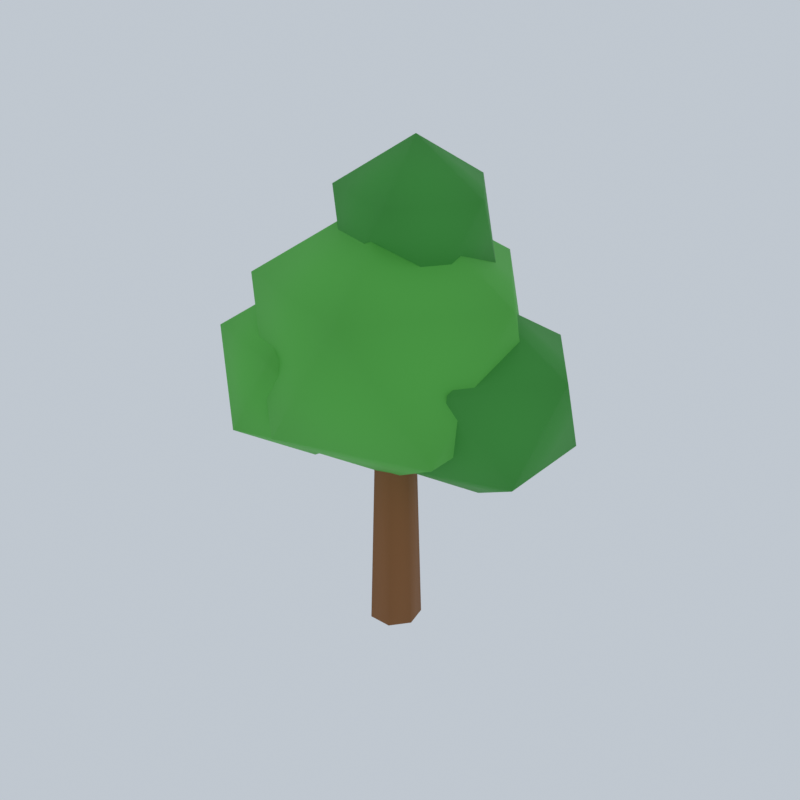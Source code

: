 # Source: tree.blend  (saved by Blender 5.3.31; exported with 4.5.12 LTS)
import bpy
from mathutils import Matrix  # noqa: F401  (used for matrix-valued properties, if any)

bpy.ops.wm.read_factory_settings(use_empty=True)
scene = bpy.context.scene
scene.name = 'Scene'

# ---- collections
col_collection = bpy.data.collections.new('Collection'); scene.collection.children.link(col_collection)

# ---- materials (node trees are filled in below, after node groups)
mat_trunk = bpy.data.materials.new('Trunk')
mat_trunk.diffuse_color = (0.2582, 0.1022, 0.02416, 1.0)
mat_canopy = bpy.data.materials.new('Canopy')
mat_canopy.diffuse_color = (0.09759, 0.4851, 0.06301, 1.0)
mat_canopy2 = bpy.data.materials.new('Canopy2')
mat_canopy2.diffuse_color = (0.04817, 0.3278, 0.04231, 1.0)

# ---- material node trees
mat_trunk.use_nodes = True; mat_trunk.node_tree.nodes.clear()
_N = mat_trunk.node_tree.nodes; _L = mat_trunk.node_tree.links
n0 = _N.new('ShaderNodeBsdfPrincipled'); n0.name = 'Principled BSDF'; n0.location = (-200, 100)
n0.inputs[0].default_value = (0.2582, 0.1022, 0.02416, 1.0)
n0.inputs[2].default_value = 0.75
n0.inputs[10].default_value = 0.005
n1 = _N.new('ShaderNodeOutputMaterial'); n1.name = 'Material Output'; n1.location = (200, 100)
_L.new(n0.outputs[0], n1.inputs[0])
n1.is_active_output = True
mat_canopy.use_nodes = True; mat_canopy.node_tree.nodes.clear()
_N = mat_canopy.node_tree.nodes; _L = mat_canopy.node_tree.links
n0 = _N.new('ShaderNodeBsdfPrincipled'); n0.name = 'Principled BSDF'; n0.location = (-200, 100)
n0.inputs[0].default_value = (0.09759, 0.4851, 0.06301, 1.0)
n0.inputs[2].default_value = 0.75
n0.inputs[10].default_value = 0.005
n1 = _N.new('ShaderNodeOutputMaterial'); n1.name = 'Material Output'; n1.location = (200, 100)
_L.new(n0.outputs[0], n1.inputs[0])
n1.is_active_output = True
mat_canopy2.use_nodes = True; mat_canopy2.node_tree.nodes.clear()
_N = mat_canopy2.node_tree.nodes; _L = mat_canopy2.node_tree.links
n0 = _N.new('ShaderNodeBsdfPrincipled'); n0.name = 'Principled BSDF'; n0.location = (-200, 100)
n0.inputs[0].default_value = (0.04817, 0.3278, 0.04231, 1.0)
n0.inputs[2].default_value = 0.75
n0.inputs[10].default_value = 0.005
n1 = _N.new('ShaderNodeOutputMaterial'); n1.name = 'Material Output'; n1.location = (200, 100)
_L.new(n0.outputs[0], n1.inputs[0])
n1.is_active_output = True

# ---- world
world_studio_004 = bpy.data.worlds.new('Studio.004'); scene.world = world_studio_004
world_studio_004.use_nodes = True; world_studio_004.node_tree.nodes.clear()
_N = world_studio_004.node_tree.nodes; _L = world_studio_004.node_tree.links
n0 = _N.new('ShaderNodeBackground'); n0.name = 'Background'; n0.location = (-200, 100)
n0.inputs[0].default_value = (0.75, 0.82, 0.9, 1.0)
n0.inputs[1].default_value = 0.7
n1 = _N.new('ShaderNodeOutputWorld'); n1.name = 'World Output'; n1.location = (200, 100)
_L.new(n0.outputs[0], n1.inputs[0])
n1.is_active_output = True

# ---- meshes
me_cone = bpy.data.meshes.new('Cone')
me_cone.from_pydata([(0.0, 0.3, -1.3), (0.0, 0.22, 1.3), (0.2345, 0.187, -1.3), (0.172, 0.1372, 1.3), (0.2925, -0.06676, -1.3), (0.2145, -0.04895, 1.3), (0.1302, -0.2703, -1.3), (0.09545, -0.1982, 1.3), (-0.1302, -0.2703, -1.3), (-0.09545, -0.1982, 1.3), (-0.2925, -0.06676, -1.3), (-0.2145, -0.04895, 1.3), (-0.2345, 0.187, -1.3), (-0.172, 0.1372, 1.3), (0.0, 0.0, 0.5), (1.158, -0.8412, 1.384), (-0.4422, -1.361, 1.384), (-1.431, 0.0, 1.384), (-0.4422, 1.361, 1.384), (1.158, 0.8412, 1.384), (0.4422, -1.361, 2.816), (-1.158, -0.8412, 2.816), (-1.158, 0.8412, 2.816), (0.4422, 1.361, 2.816), (1.431, 0.0, 2.816), (0.0, 0.0, 3.7), (0.9, 0.3, 0.5), (1.696, -0.2783, 1.108), (0.596, -0.6357, 1.108), (-0.08387, 0.3, 1.108), (0.596, 1.236, 1.108), (1.696, 0.8783, 1.108), (1.204, -0.6357, 2.092), (0.104, -0.2783, 2.092), (0.104, 0.8783, 2.092), (1.204, 1.236, 2.092), (1.884, 0.3, 2.092), (0.9, 0.3, 2.7), (-0.8, -0.4, 0.65), (-0.04022, -0.952, 1.23), (-1.09, -1.293, 1.23), (-1.739, -0.4, 1.23), (-1.09, 0.4932, 1.23), (-0.04022, 0.152, 1.23), (-0.5098, -1.293, 2.17), (-1.56, -0.952, 2.17), (-1.56, 0.152, 2.17), (-0.5098, 0.4932, 2.17), (0.1391, -0.4, 2.17), (-0.8, -0.4, 2.75), (0.1, 0.2, 2.4), (0.7512, -0.2731, 2.898), (-0.1487, -0.5656, 2.898), (-0.705, 0.2, 2.898), (-0.1487, 0.9656, 2.898), (0.7512, 0.6731, 2.898), (0.3487, -0.5656, 3.702), (-0.5512, -0.2731, 3.702), (-0.5512, 0.6731, 3.702), (0.3487, 0.9656, 3.702), (0.905, 0.2, 3.702), (0.1, 0.2, 4.2)], [], [(0, 1, 3, 2), (2, 3, 5, 4), (4, 5, 7, 6), (6, 7, 9, 8), (8, 9, 11, 10), (3, 1, 13, 11, 9, 7, 5), (10, 11, 13, 12), (12, 13, 1, 0), (0, 2, 4, 6, 8, 10, 12), (14, 15, 16), (15, 14, 19), (14, 16, 17), (14, 17, 18), (14, 18, 19), (15, 19, 24), (16, 15, 20), (17, 16, 21), (18, 17, 22), (19, 18, 23), (15, 24, 20), (16, 20, 21), (17, 21, 22), (18, 22, 23), (19, 23, 24), (20, 24, 25), (21, 20, 25), (22, 21, 25), (23, 22, 25), (24, 23, 25), (26, 27, 28), (27, 26, 31), (26, 28, 29), (26, 29, 30), (26, 30, 31), (27, 31, 36), (28, 27, 32), (29, 28, 33), (30, 29, 34), (31, 30, 35), (27, 36, 32), (28, 32, 33), (29, 33, 34), (30, 34, 35), (31, 35, 36), (32, 36, 37), (33, 32, 37), (34, 33, 37), (35, 34, 37), (36, 35, 37), (38, 39, 40), (39, 38, 43), (38, 40, 41), (38, 41, 42), (38, 42, 43), (39, 43, 48), (40, 39, 44), (41, 40, 45), (42, 41, 46), (43, 42, 47), (39, 48, 44), (40, 44, 45), (41, 45, 46), (42, 46, 47), (43, 47, 48), (44, 48, 49), (45, 44, 49), (46, 45, 49), (47, 46, 49), (48, 47, 49), (50, 51, 52), (51, 50, 55), (50, 52, 53), (50, 53, 54), (50, 54, 55), (51, 55, 60), (52, 51, 56), (53, 52, 57), (54, 53, 58), (55, 54, 59), (51, 60, 56), (52, 56, 57), (53, 57, 58), (54, 58, 59), (55, 59, 60), (56, 60, 61), (57, 56, 61), (58, 57, 61), (59, 58, 61), (60, 59, 61)])
me_cone.polygons.foreach_set('use_smooth', [True] * 89)
me_cone.polygons.foreach_set('material_index', [0, 0, 0, 0, 0, 0, 0, 0, 0, 1, 1, 1, 1, 1, 1, 1, 1, 1, 1, 1, 1, 1, 1, 1, 1, 1, 1, 1, 1, 2, 2, 2, 2, 2, 2, 2, 2, 2, 2, 2, 2, 2, 2, 2, 2, 2, 2, 2, 2, 1, 1, 1, 1, 1, 1, 1, 1, 1, 1, 1, 1, 1, 1, 1, 1, 1, 1, 1, 1, 2, 2, 2, 2, 2, 2, 2, 2, 2, 2, 2, 2, 2, 2, 2, 2, 2, 2, 2, 2])
_uv = me_cone.uv_layers.new(name='UVMap')
_uv.uv.foreach_set('vector', [1.0, 0.5, 1.0, 1.0, 0.8571, 1.0, 0.8571, 0.5, 0.8571, 0.5, 0.8571, 1.0, 0.7143, 1.0, 0.7143, 0.5, 0.7143, 0.5, 0.7143, 1.0, 0.5714, 1.0, 0.5714, 0.5, 0.5714, 0.5, 0.5714, 1.0, 0.4286, 1.0, 0.4286, 0.5, 0.4286, 0.5, 0.4286, 1.0, 0.2857, 1.0, 0.2857, 0.5, 0.4376, 0.3996, 0.25, 0.49, 0.06236, 0.3996, 0.01602, 0.1966, 0.1459, 0.03377, 0.3541, 0.03377, 0.484, 0.1966, 0.2857, 0.5, 0.2857, 1.0, 0.1429, 1.0, 0.1429, 0.5, 0.1429, 0.5, 0.1429, 1.0, 2.98e-08, 1.0, 2.98e-08, 0.5, 0.75, 0.49, 0.9376, 0.3996, 0.984, 0.1966, 0.8541, 0.03377, 0.6459, 0.03377, 0.516, 0.1966, 0.5624, 0.3996, 0.1818, 0.0, 0.2727, 0.1575, 0.09091, 0.1575, 0.2727, 0.1575, 0.3636, 0.0, 0.4545, 0.1575, 0.9091, 0.0, 1.0, 0.1575, 0.8182, 0.1575, 0.7273, 0.0, 0.8182, 0.1575, 0.6364, 0.1575, 0.5455, 0.0, 0.6364, 0.1575, 0.4545, 0.1575, 0.2727, 0.1575, 0.4545, 0.1575, 0.3636, 0.3149, 0.09091, 0.1575, 0.2727, 0.1575, 0.1818, 0.3149, 0.8182, 0.1575, 1.0, 0.1575, 0.9091, 0.3149, 0.6364, 0.1575, 0.8182, 0.1575, 0.7273, 0.3149, 0.4545, 0.1575, 0.6364, 0.1575, 0.5455, 0.3149, 0.2727, 0.1575, 0.3636, 0.3149, 0.1818, 0.3149, 0.09091, 0.1575, 0.1818, 0.3149, 0.0, 0.3149, 0.8182, 0.1575, 0.9091, 0.3149, 0.7273, 0.3149, 0.6364, 0.1575, 0.7273, 0.3149, 0.5455, 0.3149, 0.4545, 0.1575, 0.5455, 0.3149, 0.3636, 0.3149, 0.1818, 0.3149, 0.3636, 0.3149, 0.2727, 0.4724, 0.0, 0.3149, 0.1818, 0.3149, 0.09091, 0.4724, 0.7273, 0.3149, 0.9091, 0.3149, 0.8182, 0.4724, 0.5455, 0.3149, 0.7273, 0.3149, 0.6364, 0.4724, 0.3636, 0.3149, 0.5455, 0.3149, 0.4545, 0.4724, 0.1818, 0.0, 0.2727, 0.1575, 0.09091, 0.1575, 0.2727, 0.1575, 0.3636, 0.0, 0.4545, 0.1575, 0.9091, 0.0, 1.0, 0.1575, 0.8182, 0.1575, 0.7273, 0.0, 0.8182, 0.1575, 0.6364, 0.1575, 0.5455, 0.0, 0.6364, 0.1575, 0.4545, 0.1575, 0.2727, 0.1575, 0.4545, 0.1575, 0.3636, 0.3149, 0.09091, 0.1575, 0.2727, 0.1575, 0.1818, 0.3149, 0.8182, 0.1575, 1.0, 0.1575, 0.9091, 0.3149, 0.6364, 0.1575, 0.8182, 0.1575, 0.7273, 0.3149, 0.4545, 0.1575, 0.6364, 0.1575, 0.5455, 0.3149, 0.2727, 0.1575, 0.3636, 0.3149, 0.1818, 0.3149, 0.09091, 0.1575, 0.1818, 0.3149, 0.0, 0.3149, 0.8182, 0.1575, 0.9091, 0.3149, 0.7273, 0.3149, 0.6364, 0.1575, 0.7273, 0.3149, 0.5455, 0.3149, 0.4545, 0.1575, 0.5455, 0.3149, 0.3636, 0.3149, 0.1818, 0.3149, 0.3636, 0.3149, 0.2727, 0.4724, 0.0, 0.3149, 0.1818, 0.3149, 0.09091, 0.4724, 0.7273, 0.3149, 0.9091, 0.3149, 0.8182, 0.4724, 0.5455, 0.3149, 0.7273, 0.3149, 0.6364, 0.4724, 0.3636, 0.3149, 0.5455, 0.3149, 0.4545, 0.4724, 0.1818, 0.0, 0.2727, 0.1575, 0.09091, 0.1575, 0.2727, 0.1575, 0.3636, 0.0, 0.4545, 0.1575, 0.9091, 0.0, 1.0, 0.1575, 0.8182, 0.1575, 0.7273, 0.0, 0.8182, 0.1575, 0.6364, 0.1575, 0.5455, 0.0, 0.6364, 0.1575, 0.4545, 0.1575, 0.2727, 0.1575, 0.4545, 0.1575, 0.3636, 0.3149, 0.09091, 0.1575, 0.2727, 0.1575, 0.1818, 0.3149, 0.8182, 0.1575, 1.0, 0.1575, 0.9091, 0.3149, 0.6364, 0.1575, 0.8182, 0.1575, 0.7273, 0.3149, 0.4545, 0.1575, 0.6364, 0.1575, 0.5455, 0.3149, 0.2727, 0.1575, 0.3636, 0.3149, 0.1818, 0.3149, 0.09091, 0.1575, 0.1818, 0.3149, 0.0, 0.3149, 0.8182, 0.1575, 0.9091, 0.3149, 0.7273, 0.3149, 0.6364, 0.1575, 0.7273, 0.3149, 0.5455, 0.3149, 0.4545, 0.1575, 0.5455, 0.3149, 0.3636, 0.3149, 0.1818, 0.3149, 0.3636, 0.3149, 0.2727, 0.4724, 0.0, 0.3149, 0.1818, 0.3149, 0.09091, 0.4724, 0.7273, 0.3149, 0.9091, 0.3149, 0.8182, 0.4724, 0.5455, 0.3149, 0.7273, 0.3149, 0.6364, 0.4724, 0.3636, 0.3149, 0.5455, 0.3149, 0.4545, 0.4724, 0.1818, 0.0, 0.2727, 0.1575, 0.09091, 0.1575, 0.2727, 0.1575, 0.3636, 0.0, 0.4545, 0.1575, 0.9091, 0.0, 1.0, 0.1575, 0.8182, 0.1575, 0.7273, 0.0, 0.8182, 0.1575, 0.6364, 0.1575, 0.5455, 0.0, 0.6364, 0.1575, 0.4545, 0.1575, 0.2727, 0.1575, 0.4545, 0.1575, 0.3636, 0.3149, 0.09091, 0.1575, 0.2727, 0.1575, 0.1818, 0.3149, 0.8182, 0.1575, 1.0, 0.1575, 0.9091, 0.3149, 0.6364, 0.1575, 0.8182, 0.1575, 0.7273, 0.3149, 0.4545, 0.1575, 0.6364, 0.1575, 0.5455, 0.3149, 0.2727, 0.1575, 0.3636, 0.3149, 0.1818, 0.3149, 0.09091, 0.1575, 0.1818, 0.3149, 0.0, 0.3149, 0.8182, 0.1575, 0.9091, 0.3149, 0.7273, 0.3149, 0.6364, 0.1575, 0.7273, 0.3149, 0.5455, 0.3149, 0.4545, 0.1575, 0.5455, 0.3149, 0.3636, 0.3149, 0.1818, 0.3149, 0.3636, 0.3149, 0.2727, 0.4724, 0.0, 0.3149, 0.1818, 0.3149, 0.09091, 0.4724, 0.7273, 0.3149, 0.9091, 0.3149, 0.8182, 0.4724, 0.5455, 0.3149, 0.7273, 0.3149, 0.6364, 0.4724, 0.3636, 0.3149, 0.5455, 0.3149, 0.4545, 0.4724])
me_cone.materials.append(mat_trunk)
me_cone.materials.append(mat_canopy)
me_cone.materials.append(mat_canopy2)
me_cone.update()
me_cone.normals_split_custom_set([tuple(v) for v in zip(*[iter([0.0, 0.9677, -0.2521, 2.787e-05, 0.9829, 0.1842, 0.7685, 0.6128, 0.1842, 0.7566, 0.6034, -0.2521, 0.7566, 0.6034, -0.2521, 0.7685, 0.6128, 0.1842, 0.9582, -0.2187, 0.1842, 0.9434, -0.2153, -0.2521, 0.9434, -0.2153, -0.2521, 0.9582, -0.2187, 0.1842, 0.4265, -0.8855, 0.1842, 0.4199, -0.8719, -0.2521, 0.4199, -0.8719, -0.2521, 0.4265, -0.8855, 0.1842, -0.4265, -0.8855, 0.1842, -0.4199, -0.8719, -0.2521, -0.4199, -0.8719, -0.2521, -0.4265, -0.8855, 0.1842, -0.9582, -0.2187, 0.1842, -0.9434, -0.2153, -0.2521, 0.7685, 0.6128, 0.1842, 2.787e-05, 0.9829, 0.1842, -0.7685, 0.6128, 0.1842, -0.9582, -0.2187, 0.1842, -0.4265, -0.8855, 0.1842, 0.4265, -0.8855, 0.1842, 0.9582, -0.2187, 0.1842, -0.9434, -0.2153, -0.2521, -0.9582, -0.2187, 0.1842, -0.7685, 0.6128, 0.1842, -0.7566, 0.6034, -0.2521, -0.7566, 0.6034, -0.2521, -0.7685, 0.6128, 0.1842, 2.787e-05, 0.9829, 0.1842, 0.0, 0.9677, -0.2521, 0.0, 0.9677, -0.2521, 0.7566, 0.6034, -0.2521, 0.9434, -0.2153, -0.2521, 0.4199, -0.8719, -0.2521, -0.4199, -0.8719, -0.2521, -0.9434, -0.2153, -0.2521, -0.7566, 0.6034, -0.2521, 8.452e-07, 0.0, -1.0, 0.7236, -0.5257, -0.4472, -0.2764, -0.8507, -0.4472, 0.7236, -0.5257, -0.4472, 8.452e-07, 0.0, -1.0, 0.7236, 0.5257, -0.4472, 8.452e-07, 0.0, -1.0, -0.2764, -0.8507, -0.4472, -0.8944, 0.0, -0.4472, 8.452e-07, 0.0, -1.0, -0.8944, 0.0, -0.4472, -0.2764, 0.8507, -0.4472, 8.452e-07, 0.0, -1.0, -0.2764, 0.8507, -0.4472, 0.7236, 0.5257, -0.4472, 0.7236, -0.5257, -0.4472, 0.7236, 0.5257, -0.4472, 0.8944, 0.0, 0.4472, -0.2764, -0.8507, -0.4472, 0.7236, -0.5257, -0.4472, 0.2764, -0.8507, 0.4472, -0.8944, 0.0, -0.4472, -0.2764, -0.8507, -0.4472, -0.7236, -0.5257, 0.4472, -0.2764, 0.8507, -0.4472, -0.8944, 0.0, -0.4472, -0.7236, 0.5257, 0.4472, 0.7236, 0.5257, -0.4472, -0.2764, 0.8507, -0.4472, 0.2764, 0.8507, 0.4472, 0.7236, -0.5257, -0.4472, 0.8944, 0.0, 0.4472, 0.2764, -0.8507, 0.4472, -0.2764, -0.8507, -0.4472, 0.2764, -0.8507, 0.4472, -0.7236, -0.5257, 0.4472, -0.8944, 0.0, -0.4472, -0.7236, -0.5257, 0.4472, -0.7236, 0.5257, 0.4472, -0.2764, 0.8507, -0.4472, -0.7236, 0.5257, 0.4472, 0.2764, 0.8507, 0.4472, 0.7236, 0.5257, -0.4472, 0.2764, 0.8507, 0.4472, 0.8944, 0.0, 0.4472, 0.2764, -0.8507, 0.4472, 0.8944, 0.0, 0.4472, -8.022e-07, 0.0, 1.0, -0.7236, -0.5257, 0.4472, 0.2764, -0.8507, 0.4472, -8.022e-07, 0.0, 1.0, -0.7236, 0.5257, 0.4472, -0.7236, -0.5257, 0.4472, -8.022e-07, 0.0, 1.0, 0.2764, 0.8507, 0.4472, -0.7236, 0.5257, 0.4472, -8.022e-07, 0.0, 1.0, 0.8944, 0.0, 0.4472, 0.2764, 0.8507, 0.4472, -8.022e-07, 0.0, 1.0, 8.452e-07, 0.0, -1.0, 0.7236, -0.5257, -0.4472, -0.2764, -0.8507, -0.4472, 0.7236, -0.5257, -0.4472, 8.452e-07, 0.0, -1.0, 0.7236, 0.5257, -0.4472, 8.452e-07, 0.0, -1.0, -0.2764, -0.8507, -0.4472, -0.8944, 0.0, -0.4472, 8.452e-07, 0.0, -1.0, -0.8944, 0.0, -0.4472, -0.2764, 0.8507, -0.4472, 8.452e-07, 0.0, -1.0, -0.2764, 0.8507, -0.4472, 0.7236, 0.5257, -0.4472, 0.7236, -0.5257, -0.4472, 0.7236, 0.5257, -0.4472, 0.8944, 0.0, 0.4472, -0.2764, -0.8507, -0.4472, 0.7236, -0.5257, -0.4472, 0.2764, -0.8507, 0.4472, -0.8944, 0.0, -0.4472, -0.2764, -0.8507, -0.4472, -0.7236, -0.5257, 0.4472, -0.2764, 0.8507, -0.4472, -0.8944, 0.0, -0.4472, -0.7236, 0.5257, 0.4472, 0.7236, 0.5257, -0.4472, -0.2764, 0.8507, -0.4472, 0.2764, 0.8507, 0.4472, 0.7236, -0.5257, -0.4472, 0.8944, 0.0, 0.4472, 0.2764, -0.8507, 0.4472, -0.2764, -0.8507, -0.4472, 0.2764, -0.8507, 0.4472, -0.7236, -0.5257, 0.4472, -0.8944, 0.0, -0.4472, -0.7236, -0.5257, 0.4472, -0.7236, 0.5257, 0.4472, -0.2764, 0.8507, -0.4472, -0.7236, 0.5257, 0.4472, 0.2764, 0.8507, 0.4472, 0.7236, 0.5257, -0.4472, 0.2764, 0.8507, 0.4472, 0.8944, 0.0, 0.4472, 0.2764, -0.8507, 0.4472, 0.8944, 0.0, 0.4472, -9.025e-07, 4.298e-08, 1.0, -0.7236, -0.5257, 0.4472, 0.2764, -0.8507, 0.4472, -9.025e-07, 4.298e-08, 1.0, -0.7236, 0.5257, 0.4472, -0.7236, -0.5257, 0.4472, -9.025e-07, 4.298e-08, 1.0, 0.2764, 0.8507, 0.4472, -0.7236, 0.5257, 0.4472, -9.025e-07, 4.298e-08, 1.0, 0.8944, 0.0, 0.4472, 0.2764, 0.8507, 0.4472, -9.025e-07, 4.298e-08, 1.0, 8.452e-07, 0.0, -1.0, 0.7236, -0.5257, -0.4472, -0.2764, -0.8507, -0.4472, 0.7236, -0.5257, -0.4472, 8.452e-07, 0.0, -1.0, 0.7236, 0.5257, -0.4472, 8.452e-07, 0.0, -1.0, -0.2764, -0.8507, -0.4472, -0.8944, -7.163e-09, -0.4472, 8.452e-07, 0.0, -1.0, -0.8944, -7.163e-09, -0.4472, -0.2764, 0.8507, -0.4472, 8.452e-07, 0.0, -1.0, -0.2764, 0.8507, -0.4472, 0.7236, 0.5257, -0.4472, 0.7236, -0.5257, -0.4472, 0.7236, 0.5257, -0.4472, 0.8944, 0.0, 0.4472, -0.2764, -0.8507, -0.4472, 0.7236, -0.5257, -0.4472, 0.2764, -0.8507, 0.4472, -0.8944, -7.163e-09, -0.4472, -0.2764, -0.8507, -0.4472, -0.7236, -0.5257, 0.4472, -0.2764, 0.8507, -0.4472, -0.8944, -7.163e-09, -0.4472, -0.7236, 0.5257, 0.4472, 0.7236, 0.5257, -0.4472, -0.2764, 0.8507, -0.4472, 0.2764, 0.8507, 0.4472, 0.7236, -0.5257, -0.4472, 0.8944, 0.0, 0.4472, 0.2764, -0.8507, 0.4472, -0.2764, -0.8507, -0.4472, 0.2764, -0.8507, 0.4472, -0.7236, -0.5257, 0.4472, -0.8944, -7.163e-09, -0.4472, -0.7236, -0.5257, 0.4472, -0.7236, 0.5257, 0.4472, -0.2764, 0.8507, -0.4472, -0.7236, 0.5257, 0.4472, 0.2764, 0.8507, 0.4472, 0.7236, 0.5257, -0.4472, 0.2764, 0.8507, 0.4472, 0.8944, 0.0, 0.4472, 0.2764, -0.8507, 0.4472, 0.8944, 0.0, 0.4472, -8.739e-07, 0.0, 1.0, -0.7236, -0.5257, 0.4472, 0.2764, -0.8507, 0.4472, -8.739e-07, 0.0, 1.0, -0.7236, 0.5257, 0.4472, -0.7236, -0.5257, 0.4472, -8.739e-07, 0.0, 1.0, 0.2764, 0.8507, 0.4472, -0.7236, 0.5257, 0.4472, -8.739e-07, 0.0, 1.0, 0.8944, 0.0, 0.4472, 0.2764, 0.8507, 0.4472, -8.739e-07, 0.0, 1.0, 8.166e-07, -4.298e-08, -1.0, 0.7236, -0.5257, -0.4472, -0.2764, -0.8507, -0.4472, 0.7236, -0.5257, -0.4472, 8.166e-07, -4.298e-08, -1.0, 0.7236, 0.5257, -0.4472, 8.166e-07, -4.298e-08, -1.0, -0.2764, -0.8507, -0.4472, -0.8944, -2.149e-08, -0.4472, 8.166e-07, -4.298e-08, -1.0, -0.8944, -2.149e-08, -0.4472, -0.2764, 0.8507, -0.4472, 8.166e-07, -4.298e-08, -1.0, -0.2764, 0.8507, -0.4472, 0.7236, 0.5257, -0.4472, 0.7236, -0.5257, -0.4472, 0.7236, 0.5257, -0.4472, 0.8944, 0.0, 0.4472, -0.2764, -0.8507, -0.4472, 0.7236, -0.5257, -0.4472, 0.2764, -0.8507, 0.4472, -0.8944, -2.149e-08, -0.4472, -0.2764, -0.8507, -0.4472, -0.7236, -0.5257, 0.4472, -0.2764, 0.8507, -0.4472, -0.8944, -2.149e-08, -0.4472, -0.7236, 0.5257, 0.4472, 0.7236, 0.5257, -0.4472, -0.2764, 0.8507, -0.4472, 0.2764, 0.8507, 0.4472, 0.7236, -0.5257, -0.4472, 0.8944, 0.0, 0.4472, 0.2764, -0.8507, 0.4472, -0.2764, -0.8507, -0.4472, 0.2764, -0.8507, 0.4472, -0.7236, -0.5257, 0.4472, -0.8944, -2.149e-08, -0.4472, -0.7236, -0.5257, 0.4472, -0.7236, 0.5257, 0.4472, -0.2764, 0.8507, -0.4472, -0.7236, 0.5257, 0.4472, 0.2764, 0.8507, 0.4472, 0.7236, 0.5257, -0.4472, 0.2764, 0.8507, 0.4472, 0.8944, 0.0, 0.4472, 0.2764, -0.8507, 0.4472, 0.8944, 0.0, 0.4472, -9.168e-07, 1.433e-08, 1.0, -0.7236, -0.5257, 0.4472, 0.2764, -0.8507, 0.4472, -9.168e-07, 1.433e-08, 1.0, -0.7236, 0.5257, 0.4472, -0.7236, -0.5257, 0.4472, -9.168e-07, 1.433e-08, 1.0, 0.2764, 0.8507, 0.4472, -0.7236, 0.5257, 0.4472, -9.168e-07, 1.433e-08, 1.0, 0.8944, 0.0, 0.4472, 0.2764, 0.8507, 0.4472, -9.168e-07, 1.433e-08, 1.0])] * 3)])

# ---- objects
ob_tree = bpy.data.objects.new('Tree', me_cone)

# ---- transforms, parenting, visibility, modifiers, constraints
ob_tree.location = (0.0, 0.0, 1.3)

# ---- collection membership
col_collection.objects.link(ob_tree)

# ---- scene / render settings (as saved in the file)
scene.frame_start = 1; scene.frame_end = 250; scene.frame_set(1)
scene.render.engine = 'CYCLES'
scene.render.resolution_x = 640
scene.render.resolution_y = 640
scene.render.film_transparent = True
scene.render.bake_bias = 0.0
scene.render.bake_samples = 0
scene.render.compositor_device = 'GPU'
scene.cycles.samples = 24
scene.eevee.use_volume_custom_range = False
scene.eevee.fast_gi_thickness_near = 0.1
scene.eevee.fast_gi_thickness_far = 0.0
scene.eevee.ray_tracing_options.screen_trace_thickness = 0.1
scene.view_settings.view_transform = 'Standard'
bpy.context.view_layer.update()

# ---- added for rendering (the .blend has no active camera): camera
cam_auto = bpy.data.cameras.new('AutoCamera')
cam_auto.lens = 50.0
cam_auto.sensor_width = 36.0
cam_auto.clip_end = 1000.0
ob_auto_camera = bpy.data.objects.new('AutoCamera', cam_auto)
scene.collection.objects.link(ob_auto_camera)
ob_auto_camera.location = (6.66589, -7.91224, 8.02483)
ob_auto_camera.rotation_euler = (1.09748, -7.21219e-08, 0.694738)
scene.camera = ob_auto_camera
bpy.context.view_layer.update()
